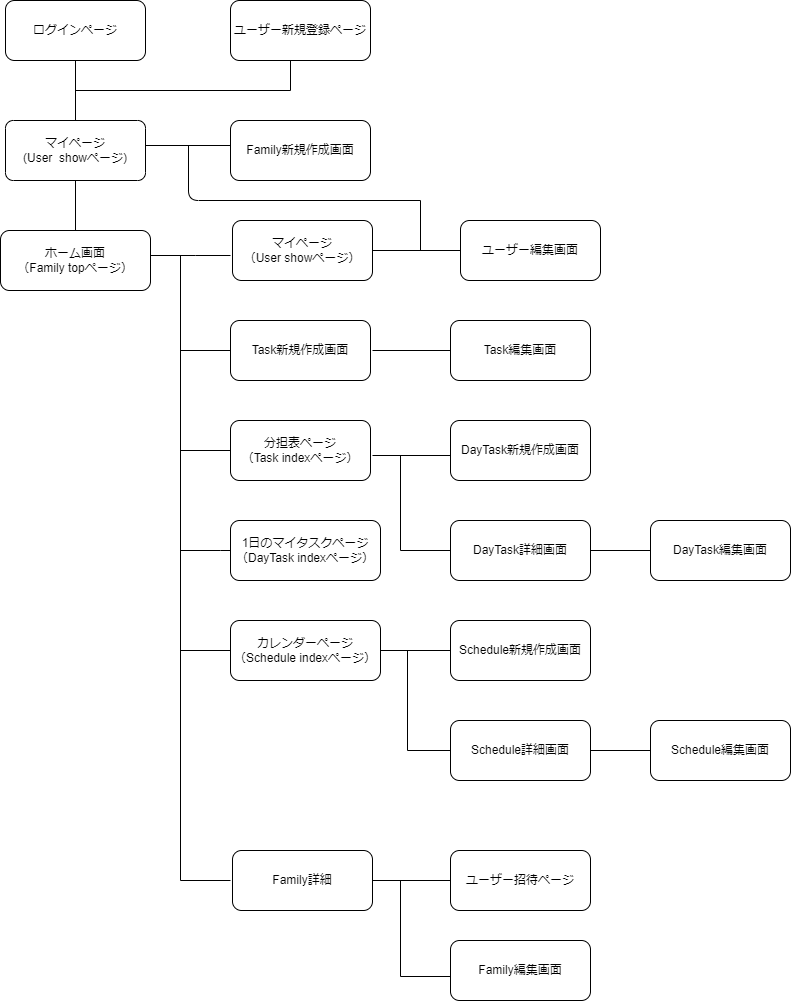

The diagram above was exported from draw.io. Its source (the exported page's mxGraphModel, read from the mxfile embedded in the PNG):
<mxGraphModel dx="875" dy="703" grid="1" gridSize="10" guides="1" tooltips="1" connect="1" arrows="1" fold="1" page="1" pageScale="1" pageWidth="827" pageHeight="1169" math="0" shadow="0">
  <root>
    <mxCell id="0" />
    <mxCell id="1" parent="0" />
    <mxCell id="2" value="ログインページ" style="rounded=1;whiteSpace=wrap;html=1;" parent="1" vertex="1">
      <mxGeometry x="-815" y="20" width="140" height="60" as="geometry" />
    </mxCell>
    <mxCell id="23" style="edgeStyle=none;html=1;entryX=0;entryY=0.5;entryDx=0;entryDy=0;endArrow=none;endFill=0;" parent="1" target="6" edge="1">
      <mxGeometry relative="1" as="geometry">
        <mxPoint x="-640" y="370" as="sourcePoint" />
        <Array as="points">
          <mxPoint x="-640" y="370" />
        </Array>
      </mxGeometry>
    </mxCell>
    <mxCell id="58" style="edgeStyle=none;html=1;exitX=0.5;exitY=0;exitDx=0;exitDy=0;endArrow=none;endFill=0;entryX=0.5;entryY=1;entryDx=0;entryDy=0;" parent="1" source="3" target="47" edge="1">
      <mxGeometry relative="1" as="geometry">
        <mxPoint x="-740" y="210" as="targetPoint" />
      </mxGeometry>
    </mxCell>
    <mxCell id="3" value="ホーム画面&lt;br&gt;（Family topページ）" style="rounded=1;whiteSpace=wrap;html=1;" parent="1" vertex="1">
      <mxGeometry x="-820" y="250" width="150" height="60" as="geometry" />
    </mxCell>
    <mxCell id="4" value="ユーザー新規登録ページ" style="rounded=1;whiteSpace=wrap;html=1;" parent="1" vertex="1">
      <mxGeometry x="-590" y="20" width="140" height="60" as="geometry" />
    </mxCell>
    <mxCell id="5" value="マイページ&lt;br&gt;（User showページ）" style="rounded=1;whiteSpace=wrap;html=1;" parent="1" vertex="1">
      <mxGeometry x="-588" y="240" width="140" height="60" as="geometry" />
    </mxCell>
    <mxCell id="6" value="Task新規作成画面" style="rounded=1;whiteSpace=wrap;html=1;" parent="1" vertex="1">
      <mxGeometry x="-590" y="340" width="140" height="60" as="geometry" />
    </mxCell>
    <mxCell id="7" value="分担表ページ&lt;br&gt;（Task indexページ）" style="rounded=1;whiteSpace=wrap;html=1;" parent="1" vertex="1">
      <mxGeometry x="-590" y="440" width="140" height="60" as="geometry" />
    </mxCell>
    <mxCell id="8" value="1日のマイタスクページ&lt;br&gt;（DayTask indexページ）" style="rounded=1;whiteSpace=wrap;html=1;" parent="1" vertex="1">
      <mxGeometry x="-590" y="540" width="150" height="60" as="geometry" />
    </mxCell>
    <mxCell id="9" value="カレンダーページ&lt;br&gt;（Schedule indexページ）" style="rounded=1;whiteSpace=wrap;html=1;" parent="1" vertex="1">
      <mxGeometry x="-590" y="640" width="150" height="60" as="geometry" />
    </mxCell>
    <mxCell id="10" value="ユーザー編集画面" style="rounded=1;whiteSpace=wrap;html=1;" parent="1" vertex="1">
      <mxGeometry x="-360" y="240" width="140" height="60" as="geometry" />
    </mxCell>
    <mxCell id="12" value="Family新規作成画面" style="rounded=1;whiteSpace=wrap;html=1;" parent="1" vertex="1">
      <mxGeometry x="-590" y="140" width="140" height="60" as="geometry" />
    </mxCell>
    <mxCell id="62" value="" style="edgeStyle=none;html=1;" parent="1" source="13" target="40" edge="1">
      <mxGeometry relative="1" as="geometry" />
    </mxCell>
    <mxCell id="13" value="Family詳細" style="rounded=1;whiteSpace=wrap;html=1;" parent="1" vertex="1">
      <mxGeometry x="-588" y="870" width="140" height="60" as="geometry" />
    </mxCell>
    <mxCell id="14" value="ユーザー招待ページ" style="rounded=1;whiteSpace=wrap;html=1;" parent="1" vertex="1">
      <mxGeometry x="-370" y="870" width="140" height="60" as="geometry" />
    </mxCell>
    <mxCell id="15" value="Task編集画面" style="rounded=1;whiteSpace=wrap;html=1;" parent="1" vertex="1">
      <mxGeometry x="-370" y="340" width="140" height="60" as="geometry" />
    </mxCell>
    <mxCell id="17" value="DayTask新規作成画面" style="rounded=1;whiteSpace=wrap;html=1;" parent="1" vertex="1">
      <mxGeometry x="-370" y="440" width="140" height="60" as="geometry" />
    </mxCell>
    <mxCell id="18" value="DayTask詳細画面" style="rounded=1;whiteSpace=wrap;html=1;" parent="1" vertex="1">
      <mxGeometry x="-370" y="540" width="140" height="60" as="geometry" />
    </mxCell>
    <mxCell id="19" value="DayTask編集画面" style="rounded=1;whiteSpace=wrap;html=1;" parent="1" vertex="1">
      <mxGeometry x="-170" y="540" width="140" height="60" as="geometry" />
    </mxCell>
    <mxCell id="20" value="Schedule新規作成画面" style="rounded=1;whiteSpace=wrap;html=1;" parent="1" vertex="1">
      <mxGeometry x="-370" y="640" width="140" height="60" as="geometry" />
    </mxCell>
    <mxCell id="21" value="Schedule詳細画面" style="rounded=1;whiteSpace=wrap;html=1;" parent="1" vertex="1">
      <mxGeometry x="-370" y="740" width="140" height="60" as="geometry" />
    </mxCell>
    <mxCell id="22" value="Schedule編集画面" style="rounded=1;whiteSpace=wrap;html=1;" parent="1" vertex="1">
      <mxGeometry x="-170" y="740" width="140" height="60" as="geometry" />
    </mxCell>
    <mxCell id="24" value="" style="edgeStyle=segmentEdgeStyle;endArrow=none;html=1;curved=0;rounded=0;endSize=8;startSize=8;endFill=0;startArrow=none;exitX=0.75;exitY=0.5;exitDx=0;exitDy=0;exitPerimeter=0;" parent="1" source="51" edge="1">
      <mxGeometry width="50" height="50" relative="1" as="geometry">
        <mxPoint x="-590" y="275" as="sourcePoint" />
        <mxPoint x="-590" y="900" as="targetPoint" />
        <Array as="points">
          <mxPoint x="-640" y="275" />
          <mxPoint x="-640" y="900" />
        </Array>
      </mxGeometry>
    </mxCell>
    <mxCell id="28" value="" style="line;strokeWidth=1;html=1;" parent="1" vertex="1">
      <mxGeometry x="-640" y="465" width="50" height="10" as="geometry" />
    </mxCell>
    <mxCell id="50" style="edgeStyle=none;html=1;exitX=1;exitY=0.5;exitDx=0;exitDy=0;exitPerimeter=0;entryX=0;entryY=0.5;entryDx=0;entryDy=0;endArrow=none;endFill=0;" parent="1" source="29" target="8" edge="1">
      <mxGeometry relative="1" as="geometry" />
    </mxCell>
    <mxCell id="29" value="" style="line;strokeWidth=1;html=1;" parent="1" vertex="1">
      <mxGeometry x="-640" y="565" width="40" height="10" as="geometry" />
    </mxCell>
    <mxCell id="31" value="" style="line;strokeWidth=1;html=1;perimeter=backbonePerimeter;points=[];outlineConnect=0;" parent="1" vertex="1">
      <mxGeometry x="-448" y="265" width="88" height="10" as="geometry" />
    </mxCell>
    <mxCell id="32" value="" style="line;strokeWidth=1;html=1;perimeter=backbonePerimeter;points=[];outlineConnect=0;" parent="1" vertex="1">
      <mxGeometry x="-448" y="365" width="78" height="10" as="geometry" />
    </mxCell>
    <mxCell id="33" value="" style="line;strokeWidth=1;html=1;perimeter=backbonePerimeter;points=[];outlineConnect=0;" parent="1" vertex="1">
      <mxGeometry x="-440" y="665" width="70" height="10" as="geometry" />
    </mxCell>
    <mxCell id="35" value="" style="edgeStyle=segmentEdgeStyle;endArrow=none;html=1;curved=0;rounded=0;endSize=8;startSize=8;endFill=0;" parent="1" target="37" edge="1">
      <mxGeometry width="50" height="50" relative="1" as="geometry">
        <mxPoint x="-370" y="570" as="sourcePoint" />
        <mxPoint x="-420" y="480" as="targetPoint" />
        <Array as="points">
          <mxPoint x="-420" y="570" />
        </Array>
      </mxGeometry>
    </mxCell>
    <mxCell id="36" value="" style="edgeStyle=segmentEdgeStyle;endArrow=none;html=1;curved=0;rounded=0;endSize=8;startSize=8;endFill=0;exitX=0;exitY=0.5;exitDx=0;exitDy=0;" parent="1" source="21" target="33" edge="1">
      <mxGeometry width="50" height="50" relative="1" as="geometry">
        <mxPoint x="-363" y="765" as="sourcePoint" />
        <mxPoint x="-413" y="675" as="targetPoint" />
        <Array as="points">
          <mxPoint x="-413" y="770" />
        </Array>
      </mxGeometry>
    </mxCell>
    <mxCell id="37" value="" style="line;strokeWidth=1;html=1;perimeter=backbonePerimeter;points=[];outlineConnect=0;" parent="1" vertex="1">
      <mxGeometry x="-448" y="470" width="78" height="10" as="geometry" />
    </mxCell>
    <mxCell id="40" value="" style="line;strokeWidth=1;html=1;perimeter=backbonePerimeter;points=[];outlineConnect=0;" parent="1" vertex="1">
      <mxGeometry x="-448" y="895" width="78" height="10" as="geometry" />
    </mxCell>
    <mxCell id="42" value="" style="line;strokeWidth=1;html=1;perimeter=backbonePerimeter;points=[];outlineConnect=0;" parent="1" vertex="1">
      <mxGeometry x="-230" y="565" width="60" height="10" as="geometry" />
    </mxCell>
    <mxCell id="43" value="" style="line;strokeWidth=1;html=1;perimeter=backbonePerimeter;points=[];outlineConnect=0;" parent="1" vertex="1">
      <mxGeometry x="-230" y="765" width="60" height="10" as="geometry" />
    </mxCell>
    <mxCell id="45" value="" style="edgeStyle=segmentEdgeStyle;endArrow=none;html=1;curved=0;rounded=0;endSize=8;startSize=8;endFill=0;exitX=0.5;exitY=0;exitDx=0;exitDy=0;" parent="1" source="47" edge="1">
      <mxGeometry width="50" height="50" relative="1" as="geometry">
        <mxPoint x="-650" y="140" as="sourcePoint" />
        <mxPoint x="-530" y="80" as="targetPoint" />
        <Array as="points">
          <mxPoint x="-745" y="110" />
          <mxPoint x="-530" y="110" />
          <mxPoint x="-530" y="80" />
        </Array>
      </mxGeometry>
    </mxCell>
    <mxCell id="57" style="edgeStyle=none;html=1;exitX=0.5;exitY=0;exitDx=0;exitDy=0;entryX=0.5;entryY=1;entryDx=0;entryDy=0;endArrow=none;endFill=0;" parent="1" source="47" target="2" edge="1">
      <mxGeometry relative="1" as="geometry" />
    </mxCell>
    <mxCell id="47" value="マイページ&lt;br&gt;(User&amp;nbsp; showページ)" style="rounded=1;whiteSpace=wrap;html=1;arcSize=13;" parent="1" vertex="1">
      <mxGeometry x="-815" y="140" width="140" height="60" as="geometry" />
    </mxCell>
    <mxCell id="49" value="" style="line;strokeWidth=1;html=1;perimeter=backbonePerimeter;points=[];outlineConnect=0;" parent="1" vertex="1">
      <mxGeometry x="-640" y="665" width="50" height="10" as="geometry" />
    </mxCell>
    <mxCell id="54" value="" style="edgeStyle=segmentEdgeStyle;endArrow=none;html=1;curved=0;rounded=0;endSize=8;startSize=8;endFill=0;" parent="1" target="51" edge="1">
      <mxGeometry width="50" height="50" relative="1" as="geometry">
        <mxPoint x="-590" y="275" as="sourcePoint" />
        <mxPoint x="-590" y="900" as="targetPoint" />
        <Array as="points" />
      </mxGeometry>
    </mxCell>
    <mxCell id="51" value="" style="line;strokeWidth=1;html=1;" parent="1" vertex="1">
      <mxGeometry x="-670" y="270" width="45" height="10" as="geometry" />
    </mxCell>
    <mxCell id="59" value="" style="line;strokeWidth=1;html=1;perimeter=backbonePerimeter;points=[];outlineConnect=0;" parent="1" vertex="1">
      <mxGeometry x="-675" y="160" width="85" height="10" as="geometry" />
    </mxCell>
    <mxCell id="60" value="Family編集画面" style="rounded=1;whiteSpace=wrap;html=1;" parent="1" vertex="1">
      <mxGeometry x="-370" y="960" width="140" height="60" as="geometry" />
    </mxCell>
    <mxCell id="61" value="" style="edgeStyle=segmentEdgeStyle;endArrow=none;html=1;curved=0;rounded=0;endSize=8;startSize=8;endFill=0;exitX=0;exitY=0.5;exitDx=0;exitDy=0;" parent="1" source="60" target="40" edge="1">
      <mxGeometry width="50" height="50" relative="1" as="geometry">
        <mxPoint x="-377" y="995.5" as="sourcePoint" />
        <mxPoint x="-420" y="930" as="targetPoint" />
        <Array as="points">
          <mxPoint x="-370" y="996" />
          <mxPoint x="-420" y="996" />
        </Array>
      </mxGeometry>
    </mxCell>
    <mxCell id="65" value="" style="endArrow=none;html=1;" parent="1" source="59" edge="1">
      <mxGeometry width="50" height="50" relative="1" as="geometry">
        <mxPoint x="-620" y="220" as="sourcePoint" />
        <mxPoint x="-400" y="220" as="targetPoint" />
        <Array as="points">
          <mxPoint x="-632" y="220" />
        </Array>
      </mxGeometry>
    </mxCell>
    <mxCell id="66" value="" style="endArrow=none;html=1;" parent="1" source="31" edge="1">
      <mxGeometry width="50" height="50" relative="1" as="geometry">
        <mxPoint x="-390" y="250" as="sourcePoint" />
        <mxPoint x="-400" y="220" as="targetPoint" />
      </mxGeometry>
    </mxCell>
  </root>
</mxGraphModel>